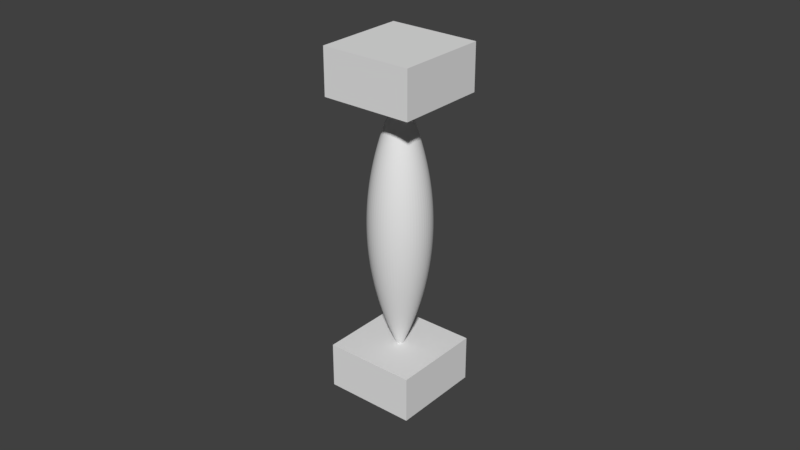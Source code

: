 # Source: simple_muscle.blend  (saved by Blender 2.80.51; exported with 4.5.12 LTS)
import bpy
from mathutils import Matrix  # noqa: F401  (used for matrix-valued properties, if any)

bpy.ops.wm.read_factory_settings(use_empty=True)
scene = bpy.context.scene
scene.name = 'Scene'

# ---- collections
col_collection_1 = bpy.data.collections.new('Collection 1'); scene.collection.children.link(col_collection_1)

# ---- world
world_world = bpy.data.worlds.new('World'); scene.world = world_world
world_world.color = (0.05088, 0.05088, 0.05088)
world_world.use_sun_shadow = False
world_world.sun_shadow_jitter_overblur = 0.0
world_world.cycles.sampling_method = 'MANUAL'

# ---- meshes
me_cube_002 = bpy.data.meshes.new('Cube.002')
me_cube_002.from_pydata([(-1.0, -1.0, -1.0), (-1.0, -1.0, 1.0), (-1.0, 1.0, -1.0), (-1.0, 1.0, 1.0), (1.0, -1.0, -1.0), (1.0, -1.0, 1.0), (1.0, 1.0, -1.0), (1.0, 1.0, 1.0)], [], [(0, 1, 3, 2), (2, 3, 7, 6), (6, 7, 5, 4), (4, 5, 1, 0), (2, 6, 4, 0), (7, 3, 1, 5)])
me_cube_002.use_remesh_preserve_volume = False
me_cube_002.use_remesh_preserve_attributes = False
me_cube_002.use_mirror_vertex_groups = False
me_cube_002.update()
me_cube_001 = bpy.data.meshes.new('Cube.001')
me_cube_001.from_pydata([(-1.0, -1.0, -1.0), (-1.0, -1.0, 1.0), (-1.0, 1.0, -1.0), (-1.0, 1.0, 1.0), (1.0, -1.0, -1.0), (1.0, -1.0, 1.0), (1.0, 1.0, -1.0), (1.0, 1.0, 1.0)], [], [(0, 1, 3, 2), (2, 3, 7, 6), (6, 7, 5, 4), (4, 5, 1, 0), (2, 6, 4, 0), (7, 3, 1, 5)])
me_cube_001.use_remesh_preserve_volume = False
me_cube_001.use_remesh_preserve_attributes = False
me_cube_001.use_mirror_vertex_groups = False
me_cube_001.update()

# ---- curves / text
cu_nurbscurve = bpy.data.curves.new('NurbsCurve', 'CURVE')
cu_nurbscurve.dimensions = '3D'
_sp = cu_nurbscurve.splines.new('NURBS'); _sp.points.add(2)
_sp.points.foreach_set('co', [2.22e-16, -1.0, -1.081e-08, 1.0, 1.11e-16, -0.5, -2.186e-08, 1.0, -9.706e-24, -2.155e-39, 2.155e-39, 1.0])
_sp.points.foreach_set('radius', [0.0, 0.6724, 0.0])
_sp.order_u = 3
_sp.order_v = 0
_sp.resolution_u = 38
_sp.use_endpoint_u = True
_sp.use_smooth = False
cu_nurbscurve.use_path = True
cu_nurbscurve.use_path_clamp = True
cu_nurbscurve.bevel_resolution = 30
cu_nurbscurve.bevel_depth = 0.34
cu_nurbscurve.resolution_u = 38
cu_nurbscurve.fill_mode = 'FULL'

# ---- objects
ob_cube_001 = bpy.data.objects.new('Cube.001', me_cube_002)
ob_cube = bpy.data.objects.new('Cube', me_cube_001)
ob_nurbscurve = bpy.data.objects.new('NurbsCurve', cu_nurbscurve)

# ---- transforms, parenting, visibility, modifiers, constraints
ob_cube_001.location = (0.0, 0.0, 5.59)
ob_cube_001.scale = (1.705, 1.705, 0.8524)
ob_cube_001.lineart.crease_threshold = 0.0
ob_cube.location = (0.0, 0.0, -5.529)
ob_cube.scale = (1.705, 1.705, 0.8524)
ob_cube.lineart.crease_threshold = 0.0
ob_nurbscurve.location = (0.0, 0.0, -4.97)
ob_nurbscurve.rotation_euler = (-1.571, -2.22e-16, 2.22e-16)
ob_nurbscurve.scale = (10.0, 10.0, 10.0)
ob_nurbscurve.show_wire = True
ob_nurbscurve.lineart.crease_threshold = 0.0

# ---- collection membership
col_collection_1.objects.link(ob_cube_001)
col_collection_1.objects.link(ob_cube)
col_collection_1.objects.link(ob_nurbscurve)

# ---- scene / render settings (as saved in the file)
scene.frame_start = 1; scene.frame_end = 250; scene.frame_set(1)
scene.render.engine = 'CYCLES'
scene.render.resolution_percentage = 50
scene.render.dither_intensity = 0.0
scene.cycles.use_denoising = False
scene.cycles.samples = 128
scene.cycles.sampling_pattern = 'TABULATED_SOBOL'
scene.cycles.use_adaptive_sampling = False
scene.cycles.use_light_tree = False
scene.cycles.blur_glossy = 0.0
scene.cycles.sample_clamp_indirect = 0.0
scene.view_settings.view_transform = 'Standard'
bpy.context.view_layer.update()

# ---- added for rendering (the .blend has no active camera and no usable light): camera, sun
cam_auto = bpy.data.cameras.new('AutoCamera')
cam_auto.lens = 50.0
cam_auto.sensor_width = 36.0
cam_auto.clip_end = 1000.0
ob_auto_camera = bpy.data.objects.new('AutoCamera', cam_auto)
scene.collection.objects.link(ob_auto_camera)
ob_auto_camera.location = (21.5496, -25.8595, 17.2699)
ob_auto_camera.rotation_euler = (1.09748, -7.21219e-08, 0.694738)
scene.camera = ob_auto_camera
light_auto_sun = bpy.data.lights.new('AutoSun', 'SUN')
light_auto_sun.energy = 3.0
light_auto_sun.angle = 0.0523599
ob_auto_sun = bpy.data.objects.new('AutoSun', light_auto_sun)
scene.collection.objects.link(ob_auto_sun)
ob_auto_sun.rotation_euler = (0.872665, 0.174533, 0.523599)
bpy.context.view_layer.update()
